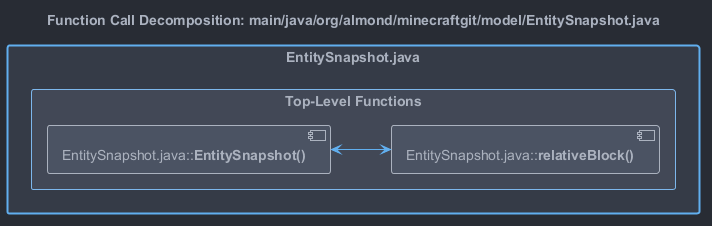

The diagram above was rendered by PlantUML. Its source (embedded in the PNG):
@startuml

'
' One Dark theme
'

'
' Colors
'
' Foreground
!$color_bg = "#282c34"
!$color_bg_light = "#424856"

' Background
!$color_fg = "#abb2bf"

!$color_red = "#e06c75"
!$color_green = "#98c379"
!$color_yellow = "#e5c07b"
!$color_blue = "#61afef"
!$color_purple = "#c678dd"
!$color_teal = "#56b6c2"

!$color_primary = $color_blue

skinparam backgroundColor $color_bg

skinparam {
  '
  ' Activity
  '
  ActivityBackgroundColor $color_bg_light
  ActivityBarColor $color_fg
  ActivityBorderColor $color_primary
  ' ActivityBorderThickness
  ActivityDiamondBackgroundColor $color_bg_light
  ActivityDiamondBorderColor $color_primary
  ' ActivityDiamondFontColor
  ' ActivityDiamondFontName
  ' ActivityDiamondFontSize
  ' ActivityDiamondFontStyle
  ActivityEndColor $color_red
  ' ActivityFontColor
  ' ActivityFontName
  ' ActivityFontSize
  ' ActivityFontStyle
  ActivityStartColor $color_green
  ActivityStopColor $color_red

  '
  ' Actor
  '
  ActorBackgroundColor $color_bg_light
  ActorBorderColor $color_primary
  ' ActorFontColor
  ' ActorFontName
  ' ActorFontSize
  ' ActorFontStyle
  ActorStereotypeFontColor $color_fg
  ' ActorStereotypeFontName
  ' ActorStereotypeFontSize
  ' ActorStereotypeFontStyle

  '
  ' Agent
  '
  AgentBackgroundColor $color_bg_light
  AgentBorderColor $color_primary
  ' AgentBorderThickness
  ' AgentFontColor
  ' AgentFontName
  ' AgentFontSize
  ' AgentFontStyle
  ' AgentStereotypeFontColor
  ' AgentStereotypeFontName
  ' AgentStereotypeFontSize
  ' AgentStereotypeFontStyle

  '
  ' Archimate
  '
  ' ArchimateBackgroundColor
  '
  ' ArchimateBorderColor
  '
  ' ArchimateBorderThickness
  ' ArchimateFontColor
  '
  ' ArchimateFontName
  ' ArchimateFontSize
  '
  ' ArchimateFontStyle
  '
  ' ArchimateStereotypeFontColor
  ' ArchimateStereotypeFontName
  '
  ' ArchimateStereotypeFontSize
  ' ArchimateStereotypeFontStyle

  '
  ' Arrow
  '
  ArrowColor $color_primary
  ' ArrowFontColor
  ' ArrowFontName
  ' ArrowFontSize
  ' ArrowFontStyle
  ' ArrowHeadColor
  ' ArrowLollipopColor
  ' ArrowMessageAlignment
  ' ArrowThickness

  '
  ' Artifact
  '
  ArtifactBackgroundColor $color_bg_light
  ArtifactBorderColor $color_primary
  ' ArtifactFontColor
  ' ArtifactFontName
  ' ArtifactFontSize
  ' ArtifactFontStyle
  ' ArtifactStereotypeFontColor
  ' ArtifactStereotypeFontName
  ' ArtifactStereotypeFontSize
  ' ArtifactStereotypeFontStyle

  '
  ' Background color
  '
  BackgroundColor $color_bg

  '
  ' Biddable (?)
  '
  ' BiddableBackgroundColor
  ' BiddableBorderColor

  '
  ' Boundary
  '
  BoundaryBackgroundColor $color_bg_light
  BoundaryBorderColor $color_primary
  ' BoundaryFontColor
  ' BoundaryFontName
  ' BoundaryFontSize
  ' BoundaryFontStyle
  BoundaryStereotypeFontColor $color_fg
  ' BoundaryStereotypeFontName
  ' BoundaryStereotypeFontSize
  ' BoundaryStereotypeFontStyle

  '
  ' Box padding
  '
  ' BoxPadding

  '
  ' Caption
  '
  CaptionFontColor $color_fg
  ' CaptionFontName
  ' CaptionFontSize
  ' CaptionFontStyle

  '
  ' Card
  '
  CardBackgroundColor $color_bg_light
  CardBorderColor $color_primary
  ' CardBorderThickness
  ' CardFontColor
  ' CardFontName
  ' CardFontSize
  ' CardFontStyle
  ' CardStereotypeFontColor
  ' CardStereotypeFontName
  ' CardStereotypeFontSize
  ' CardStereotypeFontStyle

  '
  ' Circled character (in class header)
  '
  ' CircledCharacterFontColor
  ' CircledCharacterFontName
  ' CircledCharacterFontSize
  ' CircledCharacterFontStyle
  ' CircledCharacterRadius

  '
  ' Class attribute
  '
  ' ClassAttributeFontColor
  ' ClassAttributeFontName
  ' ClassAttributeFontSize
  ' ClassAttributeFontStyle
  ' ClassAttributeIconSize

  '
  ' Class
  '
  ClassBackgroundColor $color_bg_light
  ClassBorderColor $color_fg
  ' ClassBorderThickness
  ' ClassFontColor
  ' ClassFontName
  ' ClassFontSize
  ' ClassFontStyle

  '
  ' Class header
  '
  ' ClassHeaderBackgroundColor

  '
  ' Class stereotype
  '
  ' ClassStereotypeFontColor
  ' ClassStereotypeFontName
  ' ClassStereotypeFontSize
  ' ClassStereotypeFontStyle

  '
  ' Cloud
  '
  CloudBackgroundColor $color_bg_light
  CloudBorderColor $color_primary
  ' CloudFontColor
  ' CloudFontName
  ' CloudFontSize
  ' CloudFontStyle
  ' CloudStereotypeFontColor
  ' CloudStereotypeFontName
  ' CloudStereotypeFontSize
  ' CloudStereotypeFontStyle

  '
  ' Collections
  '
  CollectionsBackgroundColor $color_bg_light
  CollectionsBorderColor $color_primary

  ' TODO
  ' ColorArrowSeparationSpace

  '
  ' Component
  '
  ComponentBackgroundColor $color_bg_light
  ComponentBorderColor $color_primary
  ' ComponentBorderThickness
  ' ComponentFontColor
  ' ComponentFontName
  ' ComponentFontSize
  ' ComponentFontStyle
  ' ComponentStereotypeFontColor
  ' ComponentStereotypeFontName
  ' ComponentStereotypeFontSize
  ' ComponentStereotypeFontStyle

  ' ComponentStyle

  '
  ' Condition styles
  '
  ' ConditionEndStyle
  ' ConditionStyle

  '
  ' Control
  '
  ControlBackgroundColor $color_bg_light
  ControlBorderColor $color_primary
  ControlFontColor $color_fg
  ' ControlFontName
  ' ControlFontSize
  ' ControlFontStyle
  ControlStereotypeFontColor $color_fg
  ' ControlStereotypeFontName
  ' ControlStereotypeFontSize
  ' ControlStereotypeFontStyle

  '
  ' Database
  '
  DatabaseBackgroundColor $color_bg_light
  DatabaseBorderColor $color_primary
  ' DatabaseFontColor
  ' DatabaseFontName
  ' DatabaseFontSize
  ' DatabaseFontStyle
  ' DatabaseStereotypeFontColor
  ' DatabaseStereotypeFontName
  ' DatabaseStereotypeFontSize
  ' DatabaseStereotypeFontStyle

  '
  ' Default font styles
  '
  DefaultFontColor $color_fg
  ' https://github.com/twbs/bootstrap/blob/v4.5.3/scss/_variables.scss#L277
  DefaultFontName -apple-system, BlinkMacSystemFont, "Segoe UI", Roboto, "Helvetica Neue", Arial, "Noto Sans", sans-serif, "Apple Color Emoji", "Segoe UI Emoji", "Segoe UI Symbol", "Noto Color Emoji"
  ' DefaultFontSize
  ' DefaultFontStyle

  ' TODO: get this to work
  ' https://github.com/twbs/bootstrap/blob/v4.5.3/scss/_variables.scss#L278
  ' DefaultMonospacedFontName SFMono-Regular, Menlo, Monaco, Consolas, "Liberation Mono", "Courier New", monospace

  ' DefaultTextAlignment


  '
  ' Designed (?)
  '
  ' DesignedBackgroundColor
  ' DesignedBorderColor
  ' DesignedDomainBorderThickness
  ' DesignedDomainFontColor
  ' DesignedDomainFontName
  ' DesignedDomainFontSize
  ' DesignedDomainFontStyle
  ' DesignedDomainStereotypeFontColor
  ' DesignedDomainStereotypeFontName
  ' DesignedDomainStereotypeFontSize
  ' DesignedDomainStereotypeFontStyle

  '
  ' Diagram border
  '
  ' DiagramBorderColor
  ' DiagramBorderThickness

  '
  ' Domain (?)
  '
  ' DomainBackgroundColor
  ' DomainBorderColor
  ' DomainBorderThickness
  ' DomainFontColor
  ' DomainFontName
  ' DomainFontSize
  ' DomainFontStyle
  ' DomainStereotypeFontColor
  ' DomainStereotypeFontName
  ' DomainStereotypeFontSize
  ' DomainStereotypeFontStyle

  ' Dpi

  '
  ' Entity
  '
  EntityBackgroundColor $color_bg_light
  EntityBorderColor $color_primary
  ' EntityFontColor
  ' EntityFontName
  ' EntityFontSize
  ' EntityFontStyle
  ' EntityStereotypeFontColor

  '
  ' Entity stereotype
  '
  ' EntityStereotypeFontName
  ' EntityStereotypeFontSize
  ' EntityStereotypeFontStyle
  '
  ' EnumBackgroundColor

  '
  ' File
  '
  FileBackgroundColor $color_bg_light
  FileBorderColor $color_primary
  ' FileFontColor
  ' FileFontName
  ' FileFontSize
  ' FileFontStyle

  '
  ' File stereotype
  '
  ' FileStereotypeFontColor
  ' FileStereotypeFontName
  ' FileStereotypeFontSize
  ' FileStereotypeFontStyle

  ' FixCircleLabelOverlapping

  '
  ' Folder
  '
  FolderBackgroundColor $color_bg_light
  FolderBorderColor $color_primary
  ' FolderFontColor
  ' FolderFontName
  ' FolderFontSize
  ' FolderFontStyle

  '
  ' Folder stereotype
  '
  ' FolderStereotypeFontColor
  ' FolderStereotypeFontName
  ' FolderStereotypeFontSize
  ' FolderStereotypeFontStyle
  '
  ' FooterFontColor
  '
  ' FooterFontName
  ' FooterFontSize
  '
  ' FooterFontStyle

  '
  ' Frame
  '
  FrameBackgroundColor $color_bg_light
  FrameBorderColor $color_primary
  ' FrameFontColor
  ' FrameFontName
  ' FrameFontSize
  ' FrameFontStyle
  ' FrameStereotypeFontColor
  ' FrameStereotypeFontName
  ' FrameStereotypeFontSize
  ' FrameStereotypeFontStyle

  '
  ' Hexagon
  '
  HexagonBackgroundColor $color_bg_light
  HexagonBorderColor $color_primary

  ' GenericDisplay
  ' Guillemet
  '
  ' Handwritten
  ' HeaderFontColor
  '
  ' HeaderFontName
  ' HeaderFontSize
  '
  ' HeaderFontStyle
  '
  ' HyperlinkColor
  ' HyperlinkUnderline
  '
  ' IconIEMandatoryColor
  ' IconPackageBackgroundColor
  '
  ' IconPackageColor
  '
  ' IconPrivateBackgroundColor
  ' IconPrivateColor
  '
  ' IconProtectedBackgroundColor
  ' IconProtectedColor
  '
  ' IconPublicBackgroundColor
  '
  ' IconPublicColor

  '
  ' Interface
  '
  InterfaceBackgroundColor $color_bg_light
  InterfaceBorderColor $color_primary
  ' InterfaceFontColor
  ' InterfaceFontName
  ' InterfaceFontSize
  ' InterfaceFontStyle
  ' InterfaceStereotypeFontColor
  ' InterfaceStereotypeFontName
  ' InterfaceStereotypeFontSize
  ' InterfaceStereotypeFontStyle

  '
  ' Legend
  '
  LegendBackgroundColor $color_bg_light
  LegendBorderColor $color_fg
  ' LegendBorderThickness
  ' LegendFontColor
  ' LegendFontName
  ' LegendFontSize
  ' LegendFontStyle

  ' LexicalBackgroundColor
  '
  ' LexicalBorderColor
  '
  ' LifelineStrategy
  ' Linetype
  '
  ' MachineBackgroundColor
  ' MachineBorderColor
  '
  ' MachineBorderThickness
  '
  ' MachineFontColor
  ' MachineFontName
  '
  ' MachineFontSize
  ' MachineFontStyle
  '
  ' MachineStereotypeFontColor
  '
  ' MachineStereotypeFontName
  ' MachineStereotypeFontSize
  '
  ' MachineStereotypeFontStyle
  ' MaxAsciiMessageLength
  '
  ' MaxMessageSize
  '
  ' MinClassWidth
  ' Monochrome

  '
  ' Node
  '
  NodeBackgroundColor $color_bg_light
  NodeBorderColor $color_primary
  ' NodeFontColor
  ' NodeFontName
  ' NodeFontSize
  ' NodeFontStyle
  ' NodeStereotypeFontColor
  ' NodeStereotypeFontName
  ' NodeStereotypeFontSize
  ' NodeStereotypeFontStyle

  ' Nodesep

  '
  ' Note
  '
  NoteBackgroundColor $color_yellow
  NoteBorderColor $color_bg
  ' NoteBorderThickness
  NoteFontColor $color_bg
  ' NoteFontName
  ' NoteFontSize
  ' NoteFontStyle
  ' NoteShadowing
  ' NoteTextAlignment

  '
  ' Object
  '
  ' ObjectAttributeFontColor
  ' ObjectAttributeFontName
  ' ObjectAttributeFontSize
  ' ObjectAttributeFontStyle
  ObjectBackgroundColor $color_bg_light
  ObjectBorderColor $color_primary
  ' ObjectBorderThickness
  ' ObjectFontColor
  ' ObjectFontName
  ' ObjectFontSize
  ' ObjectFontStyle
  ' ObjectStereotypeFontColor
  ' ObjectStereotypeFontName
  ' ObjectStereotypeFontSize
  ' ObjectStereotypeFontStyle

  '
  ' Package
  '
  PackageBackgroundColor $color_bg
  PackageBorderColor $color_primary
  ' PackageBorderThickness
  ' PackageFontColor
  ' PackageFontName
  ' PackageFontSize
  ' PackageFontStyle
  ' PackageStereotypeFontColor
  ' PackageStereotypeFontName
  ' PackageStereotypeFontSize
  ' PackageStereotypeFontStyle

  ' PackageStyle
  '
  ' PackageTitleAlignment
  '
  ' Padding
  ' PageBorderColor
  '
  ' PageExternalColor
  ' PageMargin

  '
  ' Participant
  '
  ParticipantBackgroundColor $color_bg_light
  ParticipantBorderColor $color_primary
  ' ParticipantFontColor
  ' ParticipantFontName
  ' ParticipantFontSize
  ' ParticipantFontStyle
  ' ParticipantPadding
  ' ParticipantStereotypeFontColor
  ' ParticipantStereotypeFontName
  ' ParticipantStereotypeFontSize
  ' ParticipantStereotypeFontStyle

  '
  ' Partition
  '
  PartitionBackgroundColor transparent
  PartitionBorderColor $color_fg
  ' PartitionBorderThickness
  ' PartitionFontColor
  ' PartitionFontName
  ' PartitionFontSize
  ' PartitionFontStyle

  ' PathHoverColor

  '
  ' Person
  '
  PersonBackgroundColor $color_bg_light
  PersonBorderColor $color_primary

  '
  ' Queue
  '
  QueueBackgroundColor $color_bg_light
  QueueBorderColor $color_primary
  ' QueueBorderThickness
  ' QueueFontColor
  ' QueueFontName
  ' QueueFontSize
  ' QueueFontStyle
  ' QueueStereotypeFontColor
  ' QueueStereotypeFontName
  ' QueueStereotypeFontSize
  ' QueueStereotypeFontStyle

  ' Ranksep

  '
  ' Rectangle
  '
  RectangleBackgroundColor $color_bg_light
  RectangleBorderColor $color_primary
  ' RectangleBorderThickness
  ' RectangleFontColor
  ' RectangleFontName
  ' RectangleFontSize
  ' RectangleFontStyle
  ' RectangleStereotypeFontColor
  ' RectangleStereotypeFontName
  ' RectangleStereotypeFontSize
  ' RectangleStereotypeFontStyle

  ' RequirementBackgroundColor
  '
  ' RequirementBorderColor
  ' RequirementBorderThickness
  '
  ' RequirementFontColor
  '
  ' RequirementFontName
  ' RequirementFontSize
  '
  ' RequirementFontStyle
  ' RequirementStereotypeFontColor
  '
  ' RequirementStereotypeFontName
  '
  ' RequirementStereotypeFontSize
  ' RequirementStereotypeFontStyle
  '
  ' ResponseMessageBelowArrow

  ' RoundCorner

  ' SameClassWidth
  '
  ' SequenceActorBorderThickness
  ' SequenceArrowThickness

  '
  ' Sequence box
  '
  SequenceBoxBackgroundColor $color_bg_light
  SequenceBoxBorderColor $color_primary
  ' SequenceBoxFontColor
  ' SequenceBoxFontName
  ' SequenceBoxFontSize
  ' SequenceBoxFontStyle

  '
  ' Sequence delay
  '
  ' SequenceDelayFontColor
  ' SequenceDelayFontName
  ' SequenceDelayFontSize
  ' SequenceDelayFontStyle

  '
  ' Sequence divider
  '
  SequenceDividerBackgroundColor $color_bg_light
  SequenceDividerBorderColor $color_fg
  ' SequenceDividerBorderThickness
  ' SequenceDividerFontColor
  ' SequenceDividerFontName
  ' SequenceDividerFontSize
  ' SequenceDividerFontStyle

  '
  ' Sequence group
  '
  SequenceGroupBackgroundColor $color_bg_light
  ' SequenceGroupBodyBackgroundColor
  SequenceGroupBorderColor $color_fg
  ' SequenceGroupBorderThickness
  ' SequenceGroupFontColor
  ' SequenceGroupFontName
  ' SequenceGroupFontSize
  ' SequenceGroupFontStyle
  ' SequenceGroupHeaderFontColor
  ' SequenceGroupHeaderFontName
  ' SequenceGroupHeaderFontSize
  ' SequenceGroupHeaderFontStyle

  '
  ' Sequence lifeline
  '
  SequenceLifeLineBackgroundColor $color_bg
  SequenceLifeLineBorderColor $color_primary
  ' SequenceLifeLineBorderThickness

  '
  ' Sequence message
  '
  ' SequenceMessageAlignment
  ' SequenceMessageTextAlignment
  SequenceNewpageSeparatorColor $color_fg

  '
  ' Sequence participant
  '
  ' SequenceParticipant
  ' SequenceParticipantBorderThickness

  '
  ' Sequence reference
  '
  ' SequenceReferenceAlignment
  SequenceReferenceBackgroundColor transparent
  SequenceReferenceBorderColor $color_fg
  ' SequenceReferenceBorderThickness
  ' SequenceReferenceFontColor
  ' SequenceReferenceFontName
  ' SequenceReferenceFontSize
  ' SequenceReferenceFontStyle
  SequenceReferenceHeaderBackgroundColor $color_bg_light

  '
  ' Sequence stereotype
  '
  ' SequenceStereotypeFontColor
  ' SequenceStereotypeFontName
  ' SequenceStereotypeFontSize
  ' SequenceStereotypeFontStyle

  '
  ' Shadowing
  '
  Shadowing false

  '
  ' Stack
  '
  StackBackgroundColor $color_bg_light
  StackBorderColor $color_primary
  ' StackFontColor
  ' StackFontName
  ' StackFontSize
  ' StackFontStyle
  ' StackStereotypeFontColor
  ' StackStereotypeFontName
  ' StackStereotypeFontSize
  ' StackStereotypeFontStyle

  ' StateAttributeFontColor
  ' StateAttributeFontName
  '
  ' StateAttributeFontSize
  ' StateAttributeFontStyle

  '
  ' State
  '
  StateBackgroundColor $color_bg_light
  StateBorderColor $color_primary
  StateEndColor $color_red
  ' StateFontColor
  ' StateFontName
  ' StateFontSize
  ' StateFontStyle
  ' StateMessageAlignment
  StateStartColor $color_green

  '
  ' Stereotype
  '
  ' StereotypeABackgroundColor
  ' StereotypeABorderColor
  ' StereotypeCBackgroundColor
  ' StereotypeCBorderColor
  ' StereotypeEBackgroundColor
  ' StereotypeEBorderColor
  ' StereotypeIBackgroundColor
  ' StereotypeIBorderColor
  ' StereotypeNBackgroundColor
  ' StereotypeNBorderColor
  ' StereotypePosition

  '
  ' Storage
  '
  StorageBackgroundColor $color_bg_light
  StorageBorderColor $color_fg
  ' StorageFontColor
  ' StorageFontName
  ' StorageFontSize
  ' StorageFontStyle
  ' StorageStereotypeFontColor
  ' StorageStereotypeFontName
  ' StorageStereotypeFontSize
  ' StorageStereotypeFontStyle

  ' Style
  ' SvglinkTarget

  '
  ' Swimlane
  '
  SwimlaneBorderColor $color_fg
  ' SwimlaneBorderThickness
  ' SwimlaneTitleBackgroundColor
  ' SwimlaneTitleFontColor
  ' SwimlaneTitleFontName
  ' SwimlaneTitleFontSize
  ' SwimlaneTitleFontStyle
  ' SwimlaneWidth
  ' SwimlaneWrapTitleWidth

  ' TabSize

  '
  ' Timing
  '
  ' TimingFontColor
  ' TimingFontName
  ' TimingFontSize
  ' TimingFontStyle

  '
  ' Title
  '
  ' TitleBackgroundColor
  ' TitleBorderColor
  ' TitleBorderRoundCorner
  ' TitleBorderThickness
  ' TitleFontColor
  ' TitleFontName
  ' TitleFontSize
  ' TitleFontStyle

  '
  ' Usecase
  '
  UsecaseBackgroundColor $color_bg_light
  UsecaseBorderColor $color_primary
  ' UsecaseBorderThickness
  ' UsecaseFontColor
  ' UsecaseFontName
  ' UsecaseFontSize
  ' UsecaseFontStyle
  ' UsecaseStereotypeFontColor
  ' UsecaseStereotypeFontName
  ' UsecaseStereotypeFontSize
  ' UsecaseStereotypeFontStyle

  ' WrapWidth
}


skinparam rectangle<<FileLevel>> {
  BackgroundColor #353b47
  BorderColor #61afef
  BorderThickness 2
}
skinparam rectangle<<ClassLevel>> {
  BackgroundColor #424856
  BorderColor #7db7ec
  BorderThickness 1
}
skinparam component<<FunctionLevel>> {
  BackgroundColor #4b5363
  BorderColor #abb2bf
  BorderThickness 1
}

hide stereotype
left to right direction
title Function Call Decomposition: main/java/org/almond/minecraftgit/model/EntitySnapshot.java
skinparam packageStyle rectangle

rectangle "EntitySnapshot.java" <<FileLevel>> as file_EntitySnapshot {
  rectangle "Top-Level Functions" <<ClassLevel>> as globals_EntitySnapshot {
    component "EntitySnapshot.java::<b>EntitySnapshot()</b>" <<FunctionLevel>> as m_1
    component "EntitySnapshot.java::<b>relativeBlock()</b>" <<FunctionLevel>> as m_2
  }
}

m_1 <--> m_2
@enduml